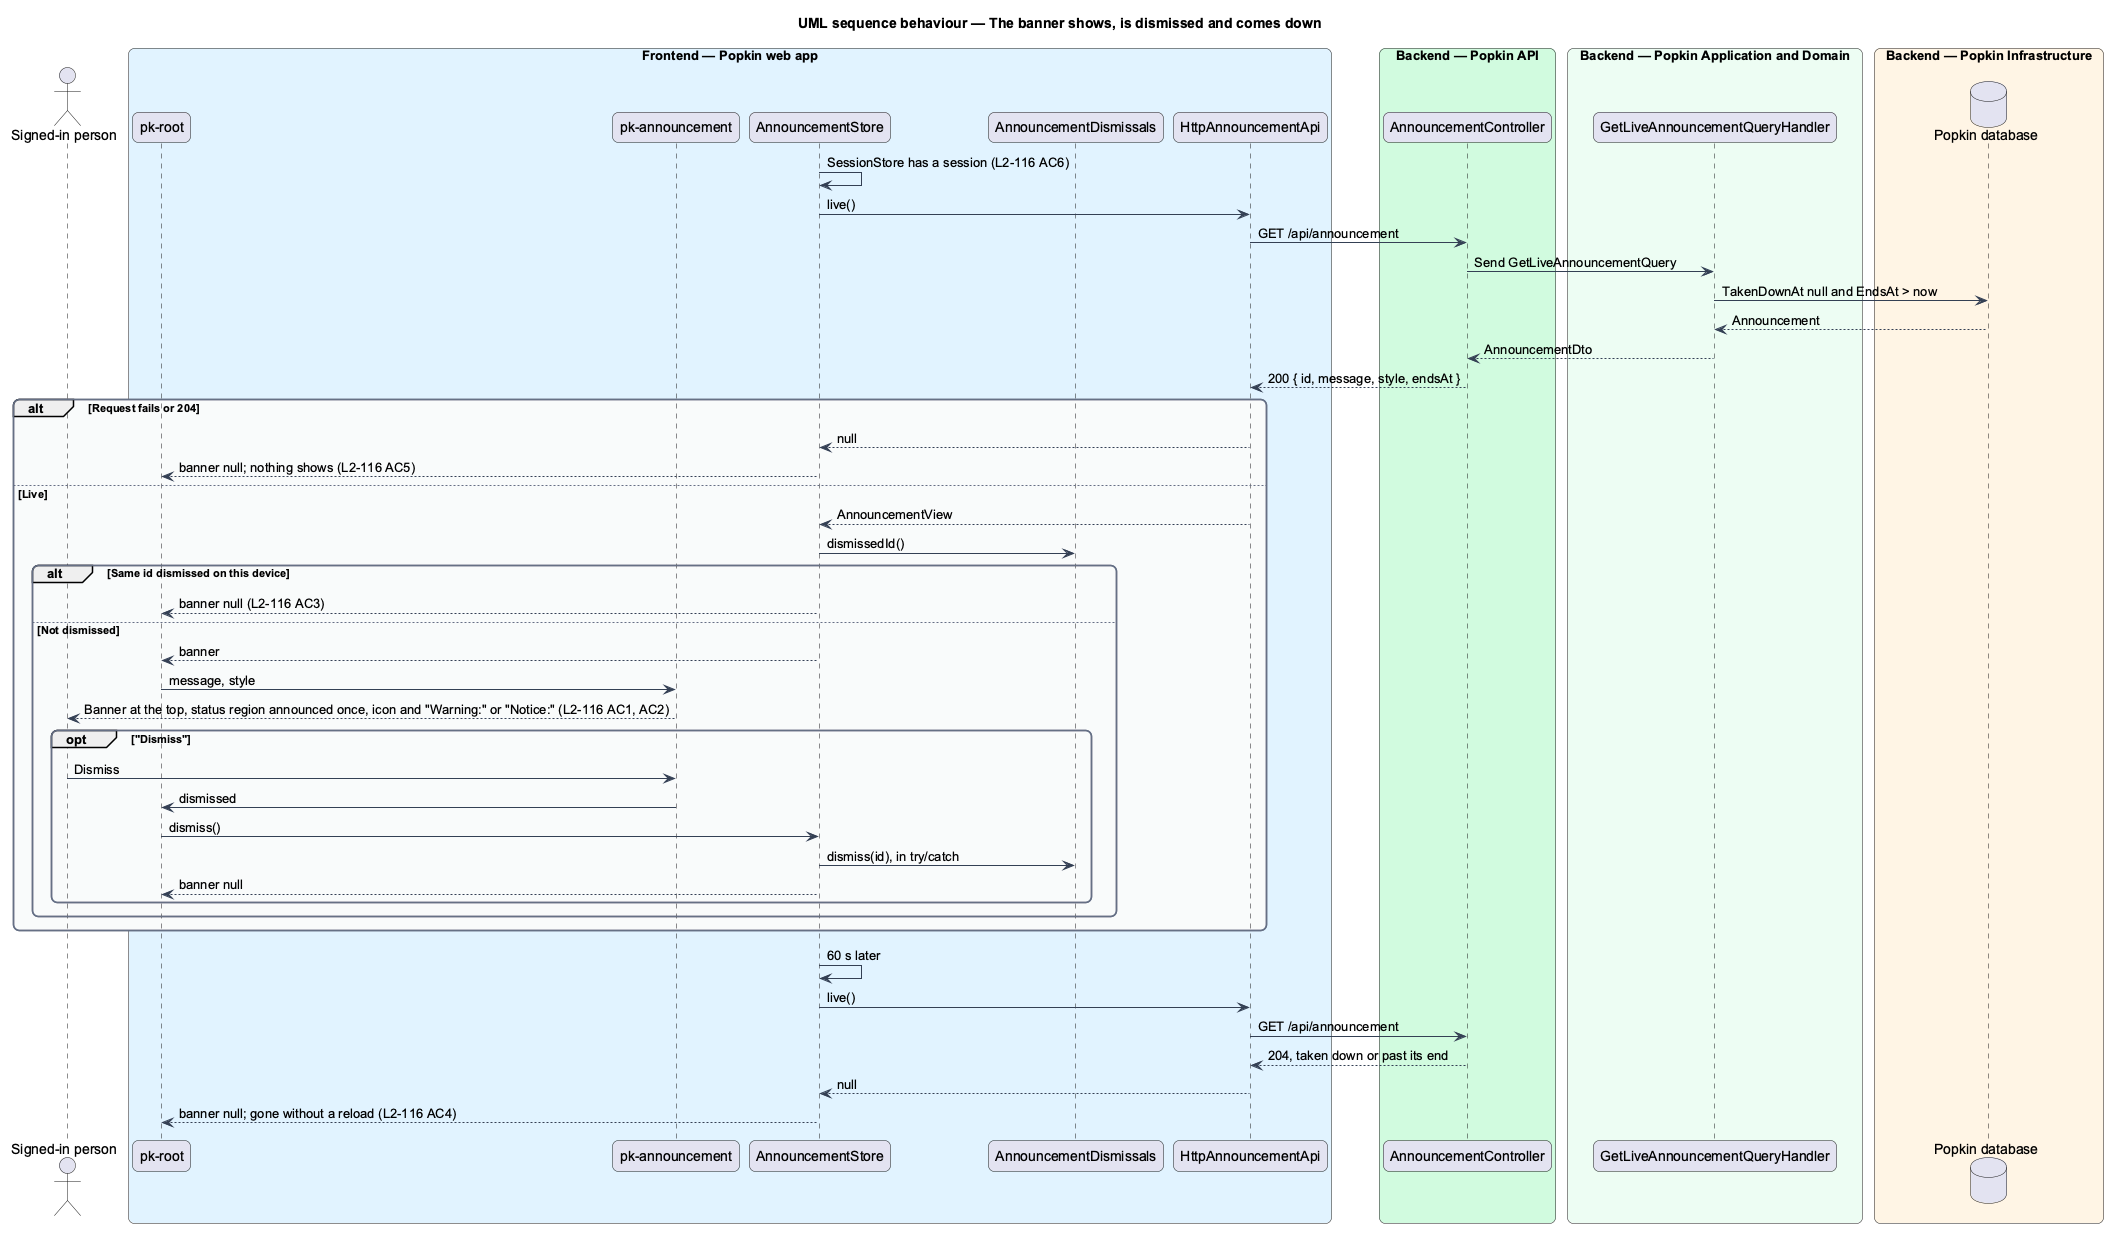

The diagram above was rendered by PlantUML. Its source (embedded in the PNG):
@startuml
title UML sequence behaviour — The banner shows, is dismissed and comes down
skinparam backgroundColor #FFFFFF
skinparam shadowing false
skinparam roundcorner 12
skinparam defaultFontName Arial
skinparam ArrowColor #344054
skinparam rectangle {
  BorderColor #344054
  FontColor #101828
}
skinparam package {
  BorderColor #667085
  FontColor #101828
  BackgroundColor #F9FAFB
}
actor "Signed-in person" as actor
box "Frontend — Popkin web app" #E0F2FE
  participant "pk-root" as root
  participant "pk-announcement" as banner
  participant "AnnouncementStore" as store
  participant "AnnouncementDismissals" as dismissals
  participant "HttpAnnouncementApi" as client
end box
box "Backend — Popkin API" #D1FADF
  participant "AnnouncementController" as controller
end box
box "Backend — Popkin Application and Domain" #ECFDF3
  participant "GetLiveAnnouncementQueryHandler" as handler
end box
box "Backend — Popkin Infrastructure" #FFF4E5
  database "Popkin database" as db
end box
store -> store : SessionStore has a session (L2-116 AC6)
store -> client : live()
client -> controller : GET /api/announcement
controller -> handler : Send GetLiveAnnouncementQuery
handler -> db : TakenDownAt null and EndsAt > now
db --> handler : Announcement
handler --> controller : AnnouncementDto
controller --> client : 200 { id, message, style, endsAt }
alt Request fails or 204
  client --> store : null
  store --> root : banner null; nothing shows (L2-116 AC5)
else Live
  client --> store : AnnouncementView
  store -> dismissals : dismissedId()
  alt Same id dismissed on this device
    store --> root : banner null (L2-116 AC3)
  else Not dismissed
    store --> root : banner
    root -> banner : message, style
    banner --> actor : Banner at the top, status region announced once, icon and "Warning:" or "Notice:" (L2-116 AC1, AC2)
    opt "Dismiss"
      actor -> banner : Dismiss
      banner -> root : dismissed
      root -> store : dismiss()
      store -> dismissals : dismiss(id), in try/catch
      store --> root : banner null
    end
  end
end
store -> store : 60 s later
store -> client : live()
client -> controller : GET /api/announcement
controller --> client : 204, taken down or past its end
client --> store : null
store --> root : banner null; gone without a reload (L2-116 AC4)
@enduml